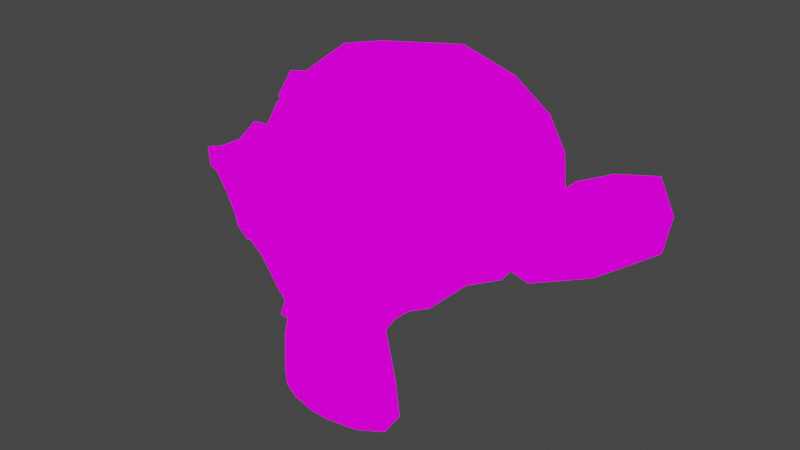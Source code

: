 # Source: missing.blend  (saved by Blender 2.81.16; exported with 4.5.12 LTS)
import bpy
from mathutils import Matrix  # noqa: F401  (used for matrix-valued properties, if any)

bpy.ops.wm.read_factory_settings(use_empty=True)
scene = bpy.context.scene
scene.name = 'Scene'

# ---- collections
col_collection = bpy.data.collections.new('Collection'); scene.collection.children.link(col_collection)

# ---- materials (node trees are filled in below, after node groups)
mat_material = bpy.data.materials.new('Material')
mat_material.alpha_threshold = 0.0
mat_material.use_transparent_shadow = False
mat_material.line_color = (0.0, 0.0, 0.0, 1.0)

# ---- material node trees
mat_material.use_nodes = True; mat_material.node_tree.nodes.clear()
_N = mat_material.node_tree.nodes; _L = mat_material.node_tree.links
n0 = _N.new('ShaderNodeOutputMaterial'); n0.name = 'Material Output'; n0.location = (300, 300)
n1 = _N.new('ShaderNodeEmission'); n1.name = 'Emission'; n1.location = (10, 300)
n1.inputs[0].default_value = (1.0, 0.0, 1.0, 1.0)
_L.new(n1.outputs[0], n0.inputs[0])
n0.is_active_output = True

# ---- world
world_world = bpy.data.worlds.new('World'); scene.world = world_world
world_world.use_nodes = True; world_world.node_tree.nodes.clear()
_N = world_world.node_tree.nodes; _L = world_world.node_tree.links
n0 = _N.new('ShaderNodeOutputWorld'); n0.name = 'World Output'; n0.location = (300, 300)
n1 = _N.new('ShaderNodeBackground'); n1.name = 'Background'; n1.location = (10, 300)
n1.inputs[0].default_value = (0.05088, 0.05088, 0.05088, 1.0)
_L.new(n1.outputs[0], n0.inputs[0])
n0.is_active_output = True
world_world.color = (0.05088, 0.05088, 0.05088)
world_world.use_sun_shadow = False
world_world.sun_shadow_jitter_overblur = 0.0

# ---- meshes
me_suzanne = bpy.data.meshes.new('Suzanne')
me_suzanne.from_pydata([(0.4375, -0.7656, 1.282), (-0.4375, -0.7656, 1.282), (0.5, -0.6875, 1.212), (-0.5, -0.6875, 1.212), (0.5469, -0.5781, 1.173), (-0.5469, -0.5781, 1.173), (0.3516, -0.6172, 1.095), (-0.3516, -0.6172, 1.095), (0.3516, -0.7188, 1.15), (-0.3516, -0.7188, 1.15), (0.3516, -0.7812, 1.251), (-0.3516, -0.7812, 1.251), (0.2734, -0.7969, 1.282), (-0.2734, -0.7969, 1.282), (0.2031, -0.7422, 1.212), (-0.2031, -0.7422, 1.212), (0.1562, -0.6484, 1.173), (-0.1562, -0.6484, 1.173), (0.07812, -0.6562, 1.361), (-0.07812, -0.6562, 1.361), (0.1406, -0.7422, 1.361), (-0.1406, -0.7422, 1.361), (0.2422, -0.7969, 1.361), (-0.2422, -0.7969, 1.361), (0.2734, -0.7969, 1.446), (-0.2734, -0.7969, 1.446), (0.2031, -0.7422, 1.509), (-0.2031, -0.7422, 1.509), (0.1562, -0.6484, 1.556), (-0.1562, -0.6484, 1.556), (0.3516, -0.6172, 1.634), (-0.3516, -0.6172, 1.634), (0.3516, -0.7188, 1.571), (-0.3516, -0.7188, 1.571), (0.3516, -0.7812, 1.478), (-0.3516, -0.7812, 1.478), (0.4375, -0.7656, 1.446), (-0.4375, -0.7656, 1.446), (0.5, -0.6875, 1.509), (-0.5, -0.6875, 1.509), (0.5469, -0.5781, 1.556), (-0.5469, -0.5781, 1.556), (0.625, -0.5625, 1.361), (-0.625, -0.5625, 1.361), (0.5625, -0.6719, 1.361), (-0.5625, -0.6719, 1.361), (0.4688, -0.7578, 1.361), (-0.4688, -0.7578, 1.361), (0.4766, -0.7734, 1.361), (-0.4766, -0.7734, 1.361), (0.4453, -0.7812, 1.454), (-0.4453, -0.7812, 1.454), (0.3516, -0.8047, 1.493), (-0.3516, -0.8047, 1.493), (0.2656, -0.8203, 1.454), (-0.2656, -0.8203, 1.454), (0.2266, -0.8203, 1.361), (-0.2266, -0.8203, 1.361), (0.2656, -0.8203, 1.275), (-0.2656, -0.8203, 1.275), (0.3516, -0.8281, 1.361), (-0.3516, -0.8281, 1.361), (0.3516, -0.8047, 1.236), (-0.3516, -0.8047, 1.236), (0.4453, -0.7812, 1.275), (-0.4453, -0.7812, 1.275), (0.0, -0.7422, 1.548), (0.0, -0.8203, 1.47), (0.0, -0.7344, 0.4386), (0.0, -0.7812, 0.798), (0.0, -0.7969, 0.9308), (0.0, -0.7188, 0.3449), (0.0, -0.6016, 1.525), (0.0, -0.5703, 1.689), (0.0, 0.5469, 2.017), (0.0, 0.8516, 1.681), (0.0, 0.8281, 1.189), (0.0, 0.3516, 0.7355), (0.2031, -0.5625, 0.9308), (-0.2031, -0.5625, 0.9308), (0.3125, -0.5703, 0.6808), (-0.3125, -0.5703, 0.6808), (0.3516, -0.5703, 0.423), (-0.3516, -0.5703, 0.423), (0.3672, -0.5312, 0.2277), (-0.3672, -0.5312, 0.2277), (0.3281, -0.5234, 0.173), (-0.3281, -0.5234, 0.173), (0.1797, -0.5547, 0.1496), (-0.1797, -0.5547, 0.1496), (0.0, -0.5781, 0.134), (0.4375, -0.5312, 0.9777), (-0.4375, -0.5312, 0.9777), (0.6328, -0.5391, 1.079), (-0.6328, -0.5391, 1.079), (0.8281, -0.4453, 1.267), (-0.8281, -0.4453, 1.267), (0.8594, -0.5938, 1.548), (-0.8594, -0.5938, 1.548), (0.7109, -0.625, 1.603), (-0.7109, -0.625, 1.603), (0.4922, -0.6875, 1.72), (-0.4922, -0.6875, 1.72), (0.3203, -0.7344, 1.876), (-0.3203, -0.7344, 1.876), (0.1562, -0.7578, 1.837), (-0.1562, -0.7578, 1.837), (0.0625, -0.75, 1.611), (-0.0625, -0.75, 1.611), (0.1641, -0.7734, 1.532), (-0.1641, -0.7734, 1.532), (0.125, -0.7656, 1.423), (-0.125, -0.7656, 1.423), (0.2031, -0.7422, 1.212), (-0.2031, -0.7422, 1.212), (0.375, -0.7031, 1.134), (-0.375, -0.7031, 1.134), (0.4922, -0.6719, 1.181), (-0.4922, -0.6719, 1.181), (0.625, -0.6484, 1.306), (-0.625, -0.6484, 1.306), (0.6406, -0.6484, 1.415), (-0.6406, -0.6484, 1.415), (0.6016, -0.6641, 1.493), (-0.6016, -0.6641, 1.493), (0.4297, -0.7188, 1.556), (-0.4297, -0.7188, 1.556), (0.25, -0.7578, 1.587), (-0.25, -0.7578, 1.587), (0.0, -0.7344, 0.3527), (0.1094, -0.7344, 0.3996), (-0.1094, -0.7344, 0.3996), (0.1172, -0.7109, 0.2824), (-0.1172, -0.7109, 0.2824), (0.0625, -0.6953, 0.2355), (-0.0625, -0.6953, 0.2355), (0.0, -0.6875, 0.2277), (0.0, -0.75, 0.923), (0.0, -0.7422, 0.9777), (0.1016, -0.7422, 0.9699), (-0.1016, -0.7422, 0.9699), (0.125, -0.75, 0.8918), (-0.125, -0.75, 0.8918), (0.08594, -0.7422, 0.8293), (-0.08594, -0.7422, 0.8293), (0.3984, -0.6719, 1.071), (-0.3984, -0.6719, 1.071), (0.6172, -0.625, 1.173), (-0.6172, -0.625, 1.173), (0.7266, -0.6016, 1.321), (-0.7266, -0.6016, 1.321), (0.7422, -0.6562, 1.493), (-0.7422, -0.6562, 1.493), (0.6875, -0.7266, 1.532), (-0.6875, -0.7266, 1.532), (0.4375, -0.7969, 1.665), (-0.4375, -0.7969, 1.665), (0.3125, -0.8359, 1.759), (-0.3125, -0.8359, 1.759), (0.2031, -0.8516, 1.736), (-0.2031, -0.8516, 1.736), (0.1016, -0.8438, 1.548), (-0.1016, -0.8438, 1.548), (0.125, -0.8125, 1.017), (-0.125, -0.8125, 1.017), (0.2109, -0.7109, 0.673), (-0.2109, -0.7109, 0.673), (0.25, -0.6875, 0.4152), (-0.25, -0.6875, 0.4152), (0.2656, -0.6641, 0.298), (-0.2656, -0.6641, 0.298), (0.2344, -0.6328, 0.2043), (-0.2344, -0.6328, 0.2043), (0.1641, -0.6328, 0.1886), (-0.1641, -0.6328, 0.1886), (0.0, -0.6406, 0.173), (0.0, -0.7266, 1.165), (0.0, -0.7656, 1.329), (0.3281, -0.7422, 1.595), (-0.3281, -0.7422, 1.595), (0.1641, -0.75, 1.259), (-0.1641, -0.75, 1.259), (0.1328, -0.7578, 1.329), (-0.1328, -0.7578, 1.329), (0.1172, -0.7344, 0.4308), (-0.1172, -0.7344, 0.4308), (0.07812, -0.75, 0.673), (-0.07812, -0.75, 0.673), (0.0, -0.75, 0.673), (0.0, -0.7422, 0.7902), (0.09375, -0.7812, 0.8449), (-0.09375, -0.7812, 0.8449), (0.1328, -0.7969, 0.8918), (-0.1328, -0.7969, 0.8918), (0.1094, -0.7812, 0.9855), (-0.1094, -0.7812, 0.9855), (0.03906, -0.7812, 0.9933), (-0.03906, -0.7812, 0.9933), (0.0, -0.8281, 0.9152), (0.04688, -0.8125, 0.9699), (-0.04688, -0.8125, 0.9699), (0.09375, -0.8125, 0.9621), (-0.09375, -0.8125, 0.9621), (0.1094, -0.8281, 0.8918), (-0.1094, -0.8281, 0.8918), (0.07812, -0.8047, 0.8683), (-0.07812, -0.8047, 0.8683), (0.0, -0.8047, 0.8293), (0.2578, -0.5547, 0.8058), (-0.2578, -0.5547, 0.8058), (0.1641, -0.7109, 0.8761), (-0.1641, -0.7109, 0.8761), (0.1797, -0.7109, 0.8058), (-0.1797, -0.7109, 0.8058), (0.2344, -0.5547, 0.8683), (-0.2344, -0.5547, 0.8683), (0.0, -0.6875, 0.2433), (0.04688, -0.6875, 0.2511), (-0.04688, -0.6875, 0.2511), (0.09375, -0.7109, 0.298), (-0.09375, -0.7109, 0.298), (0.09375, -0.7266, 0.3761), (-0.09375, -0.7266, 0.3761), (0.0, -0.6562, 0.3371), (0.09375, -0.6641, 0.3683), (-0.09375, -0.6641, 0.3683), (0.09375, -0.6406, 0.3058), (-0.09375, -0.6406, 0.3058), (0.04688, -0.6328, 0.2668), (-0.04688, -0.6328, 0.2668), (0.0, -0.6328, 0.259), (0.1719, -0.7812, 1.337), (-0.1719, -0.7812, 1.337), (0.1875, -0.7734, 1.275), (-0.1875, -0.7734, 1.275), (0.3359, -0.7578, 1.548), (-0.3359, -0.7578, 1.548), (0.2734, -0.7734, 1.54), (-0.2734, -0.7734, 1.54), (0.4219, -0.7734, 1.517), (-0.4219, -0.7734, 1.517), (0.5625, -0.6953, 1.47), (-0.5625, -0.6953, 1.47), (0.5859, -0.6875, 1.407), (-0.5859, -0.6875, 1.407), (0.5781, -0.6797, 1.314), (-0.5781, -0.6797, 1.314), (0.4766, -0.7188, 1.22), (-0.4766, -0.7188, 1.22), (0.375, -0.7422, 1.181), (-0.375, -0.7422, 1.181), (0.2266, -0.7812, 1.228), (-0.2266, -0.7812, 1.228), (0.1797, -0.7812, 1.415), (-0.1797, -0.7812, 1.415), (0.2109, -0.7812, 1.493), (-0.2109, -0.7812, 1.493), (0.2344, -0.7578, 1.478), (-0.2344, -0.7578, 1.478), (0.1953, -0.7578, 1.415), (-0.1953, -0.7578, 1.415), (0.2422, -0.7578, 1.243), (-0.2422, -0.7578, 1.243), (0.375, -0.7266, 1.204), (-0.375, -0.7266, 1.204), (0.4609, -0.7031, 1.236), (-0.4609, -0.7031, 1.236), (0.5469, -0.6719, 1.329), (-0.5469, -0.6719, 1.329), (0.5547, -0.6719, 1.4), (-0.5547, -0.6719, 1.4), (0.5312, -0.6797, 1.454), (-0.5312, -0.6797, 1.454), (0.4141, -0.75, 1.509), (-0.4141, -0.75, 1.509), (0.2812, -0.7656, 1.517), (-0.2812, -0.7656, 1.517), (0.3359, -0.75, 1.525), (-0.3359, -0.75, 1.525), (0.2031, -0.75, 1.29), (-0.2031, -0.75, 1.29), (0.1953, -0.75, 1.345), (-0.1953, -0.75, 1.345), (0.1094, -0.6094, 1.579), (-0.1094, -0.6094, 1.579), (0.1953, -0.6172, 1.782), (-0.1953, -0.6172, 1.782), (0.3359, -0.5938, 1.806), (-0.3359, -0.5938, 1.806), (0.4844, -0.5547, 1.673), (-0.4844, -0.5547, 1.673), (0.6797, -0.4922, 1.571), (-0.6797, -0.4922, 1.571), (0.7969, -0.4609, 1.525), (-0.7969, -0.4609, 1.525), (0.7734, -0.375, 1.282), (-0.7734, -0.375, 1.282), (0.6016, -0.4141, 1.118), (-0.6016, -0.4141, 1.118), (0.4375, -0.4688, 1.025), (-0.4375, -0.4688, 1.025), (0.0, -0.2891, 2.017), (0.0, 0.07812, 2.103), (0.0, 0.6719, 0.923), (0.0, -0.1875, 0.6574), (0.0, -0.4609, 0.1418), (0.0, -0.3438, 0.3136), (0.0, -0.3203, 0.548), (0.0, -0.2812, 0.634), (0.8516, -0.05469, 1.353), (-0.8516, -0.05469, 1.353), (0.8594, 0.04688, 1.439), (-0.8594, 0.04688, 1.439), (0.7734, 0.4375, 1.384), (-0.7734, 0.4375, 1.384), (0.4609, 0.7031, 1.556), (-0.4609, 0.7031, 1.556), (0.7344, -0.07031, 1.071), (-0.7344, -0.07031, 1.071), (0.5938, 0.1641, 0.9933), (-0.5938, 0.1641, 0.9933), (0.6406, 0.4297, 1.111), (-0.6406, 0.4297, 1.111), (0.3359, 0.6641, 1.173), (-0.3359, 0.6641, 1.173), (0.2344, -0.4062, 0.7668), (-0.2344, -0.4062, 0.7668), (0.1797, -0.2578, 0.7043), (-0.1797, -0.2578, 0.7043), (0.2891, -0.3828, 0.4074), (-0.2891, -0.3828, 0.4074), (0.25, -0.3906, 0.6183), (-0.25, -0.3906, 0.6183), (0.3281, -0.3984, 0.2043), (-0.3281, -0.3984, 0.2043), (0.1406, -0.3672, 0.3605), (-0.1406, -0.3672, 0.3605), (0.125, -0.3594, 0.5793), (-0.125, -0.3594, 0.5793), (0.1641, -0.4375, 0.173), (-0.1641, -0.4375, 0.173), (0.2188, -0.4297, 0.8371), (-0.2188, -0.4297, 0.8371), (0.2109, -0.4688, 0.8918), (-0.2109, -0.4688, 0.8918), (0.2031, -0.5, 0.9465), (-0.2031, -0.5, 0.9465), (0.2109, -0.1641, 0.7277), (-0.2109, -0.1641, 0.7277), (0.2969, 0.2656, 0.8058), (-0.2969, 0.2656, 0.8058), (0.3438, 0.5391, 0.9699), (-0.3438, 0.5391, 0.9699), (0.4531, 0.3828, 1.986), (-0.4531, 0.3828, 1.986), (0.4531, 0.07031, 2.048), (-0.4531, 0.07031, 2.048), (0.4531, -0.2344, 1.97), (-0.4531, -0.2344, 1.97), (0.4609, -0.4297, 1.642), (-0.4609, -0.4297, 1.642), (0.7266, -0.3359, 1.525), (-0.7266, -0.3359, 1.525), (0.6328, -0.2812, 1.571), (-0.6328, -0.2812, 1.571), (0.6406, -0.05469, 1.821), (-0.6406, -0.05469, 1.821), (0.7969, -0.125, 1.681), (-0.7969, -0.125, 1.681), (0.7969, 0.1172, 1.736), (-0.7969, 0.1172, 1.736), (0.6406, 0.1953, 1.868), (-0.6406, 0.1953, 1.868), (0.6406, 0.4453, 1.798), (-0.6406, 0.4453, 1.798), (0.7969, 0.3594, 1.657), (-0.7969, 0.3594, 1.657), (0.6172, 0.5859, 1.446), (-0.6172, 0.5859, 1.446), (0.4844, 0.5469, 1.142), (-0.4844, 0.5469, 1.142), (0.8203, 0.2031, 1.446), (-0.8203, 0.2031, 1.446), (0.4062, -0.1484, 0.9465), (-0.4062, -0.1484, 0.9465), (0.4297, 0.2109, 0.923), (-0.4297, 0.2109, 0.923), (0.8906, 0.2344, 1.525), (-0.8906, 0.2344, 1.525), (0.7734, 0.125, 0.9777), (-0.7734, 0.125, 0.9777), (1.039, 0.3281, 1.017), (-1.039, 0.3281, 1.017), (1.281, 0.4297, 1.173), (-1.281, 0.4297, 1.173), (1.352, 0.4219, 1.439), (-1.352, 0.4219, 1.439), (1.234, 0.4219, 1.626), (-1.234, 0.4219, 1.626), (1.023, 0.3125, 1.595), (-1.023, 0.3125, 1.595), (1.016, 0.2891, 1.532), (-1.016, 0.2891, 1.532), (1.188, 0.3906, 1.556), (-1.188, 0.3906, 1.556), (1.266, 0.4062, 1.407), (-1.266, 0.4062, 1.407), (1.211, 0.4062, 1.196), (-1.211, 0.4062, 1.196), (1.031, 0.3047, 1.079), (-1.031, 0.3047, 1.079), (0.8281, 0.1328, 1.048), (-0.8281, 0.1328, 1.048), (0.9219, 0.2188, 1.478), (-0.9219, 0.2188, 1.478), (0.9453, 0.2891, 1.423), (-0.9453, 0.2891, 1.423), (0.8828, 0.2109, 1.095), (-0.8828, 0.2109, 1.095), (1.039, 0.3672, 1.118), (-1.039, 0.3672, 1.118), (1.188, 0.4453, 1.212), (-1.188, 0.4453, 1.212), (1.234, 0.4453, 1.368), (-1.234, 0.4453, 1.368), (1.172, 0.4375, 1.478), (-1.172, 0.4375, 1.478), (1.023, 0.3594, 1.462), (-1.023, 0.3594, 1.462), (0.8438, 0.2109, 1.407), (-0.8438, 0.2109, 1.407), (0.8359, 0.2734, 1.29), (-0.8359, 0.2734, 1.29), (0.7578, 0.2734, 1.212), (-0.7578, 0.2734, 1.212), (0.8203, 0.2734, 1.204), (-0.8203, 0.2734, 1.204), (0.8438, 0.2734, 1.134), (-0.8438, 0.2734, 1.134), (0.8125, 0.2734, 1.103), (-0.8125, 0.2734, 1.103), (0.7266, 0.07031, 1.118), (-0.7266, 0.07031, 1.118), (0.7188, 0.1719, 1.095), (-0.7188, 0.1719, 1.095), (0.7188, 0.1875, 1.157), (-0.7188, 0.1875, 1.157), (0.7969, 0.2109, 1.321), (-0.7969, 0.2109, 1.321), (0.8906, 0.2656, 1.361), (-0.8906, 0.2656, 1.361), (0.8906, 0.3203, 1.353), (-0.8906, 0.3203, 1.353), (0.8125, 0.3203, 1.103), (-0.8125, 0.3203, 1.103), (0.8516, 0.3203, 1.134), (-0.8516, 0.3203, 1.134), (0.8281, 0.3203, 1.196), (-0.8281, 0.3203, 1.196), (0.7656, 0.3203, 1.212), (-0.7656, 0.3203, 1.212), (0.8438, 0.3203, 1.29), (-0.8438, 0.3203, 1.29), (1.039, 0.4141, 1.446), (-1.039, 0.4141, 1.446), (1.188, 0.4844, 1.462), (-1.188, 0.4844, 1.462), (1.258, 0.4922, 1.361), (-1.258, 0.4922, 1.361), (1.211, 0.4844, 1.204), (-1.211, 0.4844, 1.204), (1.047, 0.4219, 1.118), (-1.047, 0.4219, 1.118), (0.8828, 0.2656, 1.103), (-0.8828, 0.2656, 1.103), (0.9531, 0.3438, 1.407), (-0.9531, 0.3438, 1.407), (0.8906, 0.3281, 1.228), (-0.8906, 0.3281, 1.228), (0.9375, 0.3359, 1.181), (-0.9375, 0.3359, 1.181), (1.0, 0.3672, 1.243), (-1.0, 0.3672, 1.243), (0.9609, 0.3516, 1.29), (-0.9609, 0.3516, 1.29), (1.016, 0.375, 1.353), (-1.016, 0.375, 1.353), (1.055, 0.3828, 1.306), (-1.055, 0.3828, 1.306), (1.109, 0.3906, 1.329), (-1.109, 0.3906, 1.329), (1.086, 0.3906, 1.392), (-1.086, 0.3906, 1.392), (1.023, 0.4844, 1.556), (-1.023, 0.4844, 1.556), (1.25, 0.5469, 1.587), (-1.25, 0.5469, 1.587), (1.367, 0.5, 1.415), (-1.367, 0.5, 1.415), (1.312, 0.5312, 1.173), (-1.312, 0.5312, 1.173), (1.039, 0.4922, 1.032), (-1.039, 0.4922, 1.032), (0.7891, 0.3281, 0.9933), (-0.7891, 0.3281, 0.9933), (0.8594, 0.3828, 1.501), (-0.8594, 0.3828, 1.501)], [], [(46, 0, 2, 44), (3, 1, 47, 45), (44, 2, 4, 42), (5, 3, 45, 43), (2, 8, 6, 4), (7, 9, 3, 5), (0, 10, 8, 2), (9, 11, 1, 3), (10, 12, 14, 8), (15, 13, 11, 9), (8, 14, 16, 6), (17, 15, 9, 7), (14, 20, 18, 16), (19, 21, 15, 17), (12, 22, 20, 14), (21, 23, 13, 15), (22, 24, 26, 20), (27, 25, 23, 21), (20, 26, 28, 18), (29, 27, 21, 19), (26, 32, 30, 28), (31, 33, 27, 29), (24, 34, 32, 26), (33, 35, 25, 27), (34, 36, 38, 32), (39, 37, 35, 33), (32, 38, 40, 30), (41, 39, 33, 31), (38, 44, 42, 40), (43, 45, 39, 41), (36, 46, 44, 38), (45, 47, 37, 39), (46, 36, 50, 48), (51, 37, 47, 49), (36, 34, 52, 50), (53, 35, 37, 51), (34, 24, 54, 52), (55, 25, 35, 53), (24, 22, 56, 54), (57, 23, 25, 55), (22, 12, 58, 56), (59, 13, 23, 57), (12, 10, 62, 58), (63, 11, 13, 59), (10, 0, 64, 62), (65, 1, 11, 63), (0, 46, 48, 64), (49, 47, 1, 65), (60, 64, 48), (49, 65, 61), (62, 64, 60), (61, 65, 63), (60, 58, 62), (63, 59, 61), (60, 56, 58), (59, 57, 61), (60, 54, 56), (57, 55, 61), (60, 52, 54), (55, 53, 61), (60, 50, 52), (53, 51, 61), (60, 48, 50), (51, 49, 61), (88, 173, 175, 90), (175, 174, 89, 90), (86, 171, 173, 88), (174, 172, 87, 89), (84, 169, 171, 86), (172, 170, 85, 87), (82, 167, 169, 84), (170, 168, 83, 85), (80, 165, 167, 82), (168, 166, 81, 83), (78, 91, 145, 163), (146, 92, 79, 164), (91, 93, 147, 145), (148, 94, 92, 146), (93, 95, 149, 147), (150, 96, 94, 148), (95, 97, 151, 149), (152, 98, 96, 150), (97, 99, 153, 151), (154, 100, 98, 152), (99, 101, 155, 153), (156, 102, 100, 154), (101, 103, 157, 155), (158, 104, 102, 156), (103, 105, 159, 157), (160, 106, 104, 158), (105, 107, 161, 159), (162, 108, 106, 160), (107, 66, 67, 161), (67, 66, 108, 162), (109, 127, 159, 161), (160, 128, 110, 162), (127, 178, 157, 159), (158, 179, 128, 160), (125, 155, 157, 178), (158, 156, 126, 179), (123, 153, 155, 125), (156, 154, 124, 126), (121, 151, 153, 123), (154, 152, 122, 124), (119, 149, 151, 121), (152, 150, 120, 122), (117, 147, 149, 119), (150, 148, 118, 120), (115, 145, 147, 117), (148, 146, 116, 118), (113, 163, 145, 115), (146, 164, 114, 116), (113, 180, 176, 163), (176, 181, 114, 164), (109, 161, 67, 111), (67, 162, 110, 112), (111, 67, 177, 182), (177, 67, 112, 183), (176, 180, 182, 177), (183, 181, 176, 177), (134, 136, 175, 173), (175, 136, 135, 174), (132, 134, 173, 171), (174, 135, 133, 172), (130, 132, 171, 169), (172, 133, 131, 170), (165, 186, 184, 167), (185, 187, 166, 168), (130, 169, 167, 184), (168, 170, 131, 185), (143, 189, 188, 186), (188, 189, 144, 187), (184, 186, 188, 68), (188, 187, 185, 68), (129, 130, 184, 68), (185, 131, 129, 68), (141, 192, 190, 143), (191, 193, 142, 144), (139, 194, 192, 141), (193, 195, 140, 142), (138, 196, 194, 139), (195, 197, 138, 140), (137, 70, 196, 138), (197, 70, 137, 138), (189, 143, 190, 69), (191, 144, 189, 69), (69, 190, 205, 207), (206, 191, 69, 207), (70, 198, 199, 196), (200, 198, 70, 197), (196, 199, 201, 194), (202, 200, 197, 195), (194, 201, 203, 192), (204, 202, 195, 193), (192, 203, 205, 190), (206, 204, 193, 191), (198, 203, 201, 199), (202, 204, 198, 200), (198, 207, 205, 203), (206, 207, 198, 204), (138, 139, 163, 176), (164, 140, 138, 176), (139, 141, 210, 163), (211, 142, 140, 164), (141, 143, 212, 210), (213, 144, 142, 211), (143, 186, 165, 212), (166, 187, 144, 213), (80, 208, 212, 165), (213, 209, 81, 166), (208, 214, 210, 212), (211, 215, 209, 213), (78, 163, 210, 214), (211, 164, 79, 215), (130, 129, 71, 221), (71, 129, 131, 222), (132, 130, 221, 219), (222, 131, 133, 220), (134, 132, 219, 217), (220, 133, 135, 218), (136, 134, 217, 216), (218, 135, 136, 216), (216, 217, 228, 230), (229, 218, 216, 230), (217, 219, 226, 228), (227, 220, 218, 229), (219, 221, 224, 226), (225, 222, 220, 227), (221, 71, 223, 224), (223, 71, 222, 225), (223, 230, 228, 224), (229, 230, 223, 225), (224, 228, 226), (227, 229, 225), (182, 180, 233, 231), (234, 181, 183, 232), (111, 182, 231, 253), (232, 183, 112, 254), (109, 111, 253, 255), (254, 112, 110, 256), (180, 113, 251, 233), (252, 114, 181, 234), (113, 115, 249, 251), (250, 116, 114, 252), (115, 117, 247, 249), (248, 118, 116, 250), (117, 119, 245, 247), (246, 120, 118, 248), (119, 121, 243, 245), (244, 122, 120, 246), (121, 123, 241, 243), (242, 124, 122, 244), (123, 125, 239, 241), (240, 126, 124, 242), (125, 178, 235, 239), (236, 179, 126, 240), (178, 127, 237, 235), (238, 128, 179, 236), (127, 109, 255, 237), (256, 110, 128, 238), (237, 255, 257, 275), (258, 256, 238, 276), (235, 237, 275, 277), (276, 238, 236, 278), (239, 235, 277, 273), (278, 236, 240, 274), (241, 239, 273, 271), (274, 240, 242, 272), (243, 241, 271, 269), (272, 242, 244, 270), (245, 243, 269, 267), (270, 244, 246, 268), (247, 245, 267, 265), (268, 246, 248, 266), (249, 247, 265, 263), (266, 248, 250, 264), (251, 249, 263, 261), (264, 250, 252, 262), (233, 251, 261, 279), (262, 252, 234, 280), (255, 253, 259, 257), (260, 254, 256, 258), (253, 231, 281, 259), (282, 232, 254, 260), (231, 233, 279, 281), (280, 234, 232, 282), (66, 107, 283, 72), (284, 108, 66, 72), (107, 105, 285, 283), (286, 106, 108, 284), (105, 103, 287, 285), (288, 104, 106, 286), (103, 101, 289, 287), (290, 102, 104, 288), (101, 99, 291, 289), (292, 100, 102, 290), (99, 97, 293, 291), (294, 98, 100, 292), (97, 95, 295, 293), (296, 96, 98, 294), (95, 93, 297, 295), (298, 94, 96, 296), (93, 91, 299, 297), (300, 92, 94, 298), (307, 308, 327, 337), (328, 308, 307, 338), (306, 307, 337, 335), (338, 307, 306, 336), (305, 306, 335, 339), (336, 306, 305, 340), (88, 90, 305, 339), (305, 90, 89, 340), (86, 88, 339, 333), (340, 89, 87, 334), (84, 86, 333, 329), (334, 87, 85, 330), (82, 84, 329, 331), (330, 85, 83, 332), (329, 335, 337, 331), (338, 336, 330, 332), (329, 333, 339, 335), (340, 334, 330, 336), (325, 331, 337, 327), (338, 332, 326, 328), (80, 82, 331, 325), (332, 83, 81, 326), (208, 341, 343, 214), (344, 342, 209, 215), (80, 325, 341, 208), (342, 326, 81, 209), (78, 214, 343, 345), (344, 215, 79, 346), (78, 345, 299, 91), (300, 346, 79, 92), (76, 323, 351, 303), (352, 324, 76, 303), (303, 351, 349, 77), (350, 352, 303, 77), (77, 349, 347, 304), (348, 350, 77, 304), (304, 347, 327, 308), (328, 348, 304, 308), (325, 327, 347, 341), (348, 328, 326, 342), (295, 297, 317, 309), (318, 298, 296, 310), (75, 315, 323, 76), (324, 316, 75, 76), (301, 357, 355, 302), (356, 358, 301, 302), (302, 355, 353, 74), (354, 356, 302, 74), (74, 353, 315, 75), (316, 354, 74, 75), (291, 293, 361, 363), (362, 294, 292, 364), (363, 361, 367, 365), (368, 362, 364, 366), (365, 367, 369, 371), (370, 368, 366, 372), (371, 369, 375, 373), (376, 370, 372, 374), (313, 377, 373, 375), (374, 378, 314, 376), (315, 353, 373, 377), (374, 354, 316, 378), (353, 355, 371, 373), (372, 356, 354, 374), (355, 357, 365, 371), (366, 358, 356, 372), (357, 359, 363, 365), (364, 360, 358, 366), (289, 291, 363, 359), (364, 292, 290, 360), (73, 359, 357, 301), (358, 360, 73, 301), (283, 285, 287, 289), (288, 286, 284, 290), (283, 289, 359, 73), (360, 290, 284, 73), (72, 283, 73), (73, 284, 72), (293, 295, 309, 361), (310, 296, 294, 362), (309, 311, 367, 361), (368, 312, 310, 362), (311, 381, 369, 367), (370, 382, 312, 368), (313, 375, 369, 381), (370, 376, 314, 382), (347, 349, 385, 383), (386, 350, 348, 384), (317, 383, 385, 319), (386, 384, 318, 320), (297, 299, 383, 317), (384, 300, 298, 318), (299, 343, 341, 383), (342, 344, 300, 384), (341, 347, 383), (384, 348, 342), (299, 345, 343), (344, 346, 300), (313, 321, 379, 377), (380, 322, 314, 378), (315, 377, 379, 323), (380, 378, 316, 324), (319, 385, 379, 321), (380, 386, 320, 322), (349, 351, 379, 385), (380, 352, 350, 386), (323, 379, 351), (352, 380, 324), (399, 387, 413, 401), (414, 388, 400, 402), (399, 401, 403, 397), (404, 402, 400, 398), (397, 403, 405, 395), (406, 404, 398, 396), (395, 405, 407, 393), (408, 406, 396, 394), (393, 407, 409, 391), (410, 408, 394, 392), (391, 409, 411, 389), (412, 410, 392, 390), (409, 419, 417, 411), (418, 420, 410, 412), (407, 421, 419, 409), (420, 422, 408, 410), (405, 423, 421, 407), (422, 424, 406, 408), (403, 425, 423, 405), (424, 426, 404, 406), (401, 427, 425, 403), (426, 428, 402, 404), (401, 413, 415, 427), (416, 414, 402, 428), (317, 319, 443, 441), (444, 320, 318, 442), (319, 389, 411, 443), (412, 390, 320, 444), (309, 317, 441, 311), (442, 318, 310, 312), (381, 429, 413, 387), (414, 430, 382, 388), (411, 417, 439, 443), (440, 418, 412, 444), (437, 445, 443, 439), (444, 446, 438, 440), (433, 445, 437, 435), (438, 446, 434, 436), (431, 447, 445, 433), (446, 448, 432, 434), (429, 447, 431, 449), (432, 448, 430, 450), (413, 429, 449, 415), (450, 430, 414, 416), (311, 447, 429, 381), (430, 448, 312, 382), (311, 441, 445, 447), (446, 442, 312, 448), (441, 443, 445), (446, 444, 442), (415, 449, 451, 475), (452, 450, 416, 476), (449, 431, 461, 451), (462, 432, 450, 452), (431, 433, 459, 461), (460, 434, 432, 462), (433, 435, 457, 459), (458, 436, 434, 460), (435, 437, 455, 457), (456, 438, 436, 458), (437, 439, 453, 455), (454, 440, 438, 456), (439, 417, 473, 453), (474, 418, 440, 454), (427, 415, 475, 463), (476, 416, 428, 464), (425, 427, 463, 465), (464, 428, 426, 466), (423, 425, 465, 467), (466, 426, 424, 468), (421, 423, 467, 469), (468, 424, 422, 470), (419, 421, 469, 471), (470, 422, 420, 472), (417, 419, 471, 473), (472, 420, 418, 474), (457, 455, 479, 477), (480, 456, 458, 478), (477, 479, 481, 483), (482, 480, 478, 484), (483, 481, 487, 485), (488, 482, 484, 486), (485, 487, 489, 491), (490, 488, 486, 492), (463, 475, 485, 491), (486, 476, 464, 492), (451, 483, 485, 475), (486, 484, 452, 476), (451, 461, 477, 483), (478, 462, 452, 484), (457, 477, 461, 459), (462, 478, 458, 460), (453, 473, 479, 455), (480, 474, 454, 456), (471, 481, 479, 473), (480, 482, 472, 474), (469, 487, 481, 471), (482, 488, 470, 472), (467, 489, 487, 469), (488, 490, 468, 470), (465, 491, 489, 467), (490, 492, 466, 468), (463, 491, 465), (466, 492, 464), (391, 389, 503, 501), (504, 390, 392, 502), (393, 391, 501, 499), (502, 392, 394, 500), (395, 393, 499, 497), (500, 394, 396, 498), (397, 395, 497, 495), (498, 396, 398, 496), (399, 397, 495, 493), (496, 398, 400, 494), (387, 399, 493, 505), (494, 400, 388, 506), (493, 501, 503, 505), (504, 502, 494, 506), (493, 495, 499, 501), (500, 496, 494, 502), (495, 497, 499), (500, 498, 496), (313, 381, 387, 505), (388, 382, 314, 506), (313, 505, 503, 321), (504, 506, 314, 322), (319, 321, 503, 389), (504, 322, 320, 390)])
_uv = me_suzanne.uv_layers.new(name='UVMap')
_uv.uv.foreach_set('vector', [0.891, 0.5901, 0.8706, 0.5896, 0.8601, 0.5601, 0.9046, 0.5594, 0.8562, 0.8505, 0.8681, 0.8215, 0.8884, 0.822, 0.9006, 0.8532, 0.9046, 0.5594, 0.8601, 0.5601, 0.853, 0.5216, 0.9202, 0.5245, 0.8475, 0.8887, 0.8562, 0.8505, 0.9006, 0.8532, 0.9147, 0.8887, 0.8601, 0.5601, 0.8289, 0.5908, 0.7985, 0.5695, 0.853, 0.5216, 0.7951, 0.8384, 0.8264, 0.8185, 0.8562, 0.8505, 0.8475, 0.8887, 0.8706, 0.5896, 0.8544, 0.6048, 0.8289, 0.5908, 0.8601, 0.5601, 0.8264, 0.8185, 0.8525, 0.8057, 0.8681, 0.8215, 0.8562, 0.8505, 0.8544, 0.6048, 0.8541, 0.6255, 0.8282, 0.6334, 0.8289, 0.5908, 0.8276, 0.776, 0.8532, 0.785, 0.8525, 0.8057, 0.8264, 0.8185, 0.8289, 0.5908, 0.8282, 0.6334, 0.791, 0.6454, 0.7985, 0.5695, 0.791, 0.7622, 0.8276, 0.776, 0.8264, 0.8185, 0.7951, 0.8384, 0.8282, 0.6334, 0.8552, 0.6685, 0.8424, 0.7025, 0.791, 0.6454, 0.8448, 0.7075, 0.8561, 0.742, 0.8276, 0.776, 0.791, 0.7622, 0.8541, 0.6255, 0.8675, 0.6423, 0.8552, 0.6685, 0.8282, 0.6334, 0.8561, 0.742, 0.8673, 0.7688, 0.8532, 0.785, 0.8276, 0.776, 0.8675, 0.6423, 0.8905, 0.6419, 0.9004, 0.667, 0.8552, 0.6685, 0.9012, 0.7456, 0.8902, 0.7702, 0.8673, 0.7688, 0.8561, 0.742, 0.8552, 0.6685, 0.9004, 0.667, 0.9189, 0.6997, 0.8424, 0.7025, 0.9212, 0.7137, 0.9012, 0.7456, 0.8561, 0.742, 0.8448, 0.7075, 0.9004, 0.667, 0.9319, 0.6368, 0.9684, 0.6453, 0.9189, 0.6997, 0.9682, 0.7702, 0.9314, 0.7771, 0.9012, 0.7456, 0.9212, 0.7137, 0.8905, 0.6419, 0.9059, 0.6279, 0.9319, 0.6368, 0.9004, 0.667, 0.9314, 0.7771, 0.905, 0.7849, 0.8902, 0.7702, 0.9012, 0.7456, 0.9059, 0.6279, 0.9062, 0.6057, 0.9337, 0.593, 0.9319, 0.6368, 0.9312, 0.8209, 0.9044, 0.807, 0.905, 0.7849, 0.9314, 0.7771, 0.9319, 0.6368, 0.9337, 0.593, 0.9684, 0.5738, 0.9684, 0.6453, 0.965, 0.8417, 0.9312, 0.8209, 0.9314, 0.7771, 0.9682, 0.7702, 0.9337, 0.593, 0.9046, 0.5594, 0.9202, 0.5245, 0.9684, 0.5738, 0.9147, 0.8887, 0.9006, 0.8532, 0.9312, 0.8209, 0.965, 0.8417, 0.9062, 0.6057, 0.891, 0.5901, 0.9046, 0.5594, 0.9337, 0.593, 0.9006, 0.8532, 0.8884, 0.822, 0.9044, 0.807, 0.9312, 0.8209, 0.891, 0.5901, 0.9062, 0.6057, 0.9024, 0.6079, 0.8896, 0.5933, 0.9006, 0.8047, 0.9044, 0.807, 0.8884, 0.822, 0.8872, 0.8187, 0.9062, 0.6057, 0.9059, 0.6279, 0.8998, 0.6263, 0.9024, 0.6079, 0.8988, 0.7862, 0.905, 0.7849, 0.9044, 0.807, 0.9006, 0.8047, 0.9059, 0.6279, 0.8905, 0.6419, 0.8878, 0.6365, 0.8998, 0.6263, 0.8874, 0.7754, 0.8902, 0.7702, 0.905, 0.7849, 0.8988, 0.7862, 0.8905, 0.6419, 0.8675, 0.6423, 0.8709, 0.6352, 0.8878, 0.6365, 0.8704, 0.776, 0.8673, 0.7688, 0.8902, 0.7702, 0.8874, 0.7754, 0.8675, 0.6423, 0.8541, 0.6255, 0.8599, 0.6239, 0.8709, 0.6352, 0.8589, 0.7868, 0.8532, 0.785, 0.8673, 0.7688, 0.8704, 0.776, 0.8541, 0.6255, 0.8544, 0.6048, 0.8597, 0.6082, 0.8599, 0.6239, 0.8579, 0.8025, 0.8525, 0.8057, 0.8532, 0.785, 0.8589, 0.7868, 0.8544, 0.6048, 0.8706, 0.5896, 0.8717, 0.594, 0.8597, 0.6082, 0.8693, 0.8172, 0.8681, 0.8215, 0.8525, 0.8057, 0.8579, 0.8025, 0.8706, 0.5896, 0.891, 0.5901, 0.8896, 0.5933, 0.8717, 0.594, 0.8872, 0.8187, 0.8884, 0.822, 0.8681, 0.8215, 0.8693, 0.8172, 0.8794, 0.6165, 0.8717, 0.594, 0.8896, 0.5933, 0.8872, 0.8187, 0.8693, 0.8172, 0.878, 0.7951, 0.8597, 0.6082, 0.8717, 0.594, 0.8794, 0.6165, 0.878, 0.7951, 0.8693, 0.8172, 0.8579, 0.8025, 0.8794, 0.6165, 0.8599, 0.6239, 0.8597, 0.6082, 0.8579, 0.8025, 0.8589, 0.7868, 0.878, 0.7951, 0.8794, 0.6165, 0.8709, 0.6352, 0.8599, 0.6239, 0.8589, 0.7868, 0.8704, 0.776, 0.878, 0.7951, 0.8794, 0.6165, 0.8878, 0.6365, 0.8709, 0.6352, 0.8704, 0.776, 0.8874, 0.7754, 0.878, 0.7951, 0.8794, 0.6165, 0.8998, 0.6263, 0.8878, 0.6365, 0.8874, 0.7754, 0.8988, 0.7862, 0.878, 0.7951, 0.8794, 0.6165, 0.9024, 0.6079, 0.8998, 0.6263, 0.8988, 0.7862, 0.9006, 0.8047, 0.878, 0.7951, 0.8794, 0.6165, 0.8896, 0.5933, 0.9024, 0.6079, 0.9006, 0.8047, 0.8872, 0.8187, 0.878, 0.7951, 0.5403, 0.05381, 0.5364, 0.06207, 0.5189, 0.05968, 0.5189, 0.05029, 0.5189, 0.05968, 0.5015, 0.06204, 0.4976, 0.05377, 0.5189, 0.05029, 0.5519, 0.05834, 0.5428, 0.06409, 0.5364, 0.06207, 0.5403, 0.05381, 0.5015, 0.06204, 0.4951, 0.06405, 0.486, 0.05827, 0.4976, 0.05377, 0.5551, 0.0619, 0.5463, 0.07267, 0.5428, 0.06409, 0.5519, 0.05834, 0.4951, 0.06405, 0.4916, 0.07262, 0.4828, 0.06183, 0.486, 0.05827, 0.5638, 0.07659, 0.5483, 0.08489, 0.5463, 0.07267, 0.5551, 0.0619, 0.4916, 0.07262, 0.4895, 0.08486, 0.474, 0.07651, 0.4828, 0.06183, 0.5831, 0.1085, 0.5556, 0.1217, 0.5483, 0.08489, 0.5638, 0.07659, 0.4895, 0.08486, 0.4822, 0.1218, 0.4545, 0.1085, 0.474, 0.07651, 0.6055, 0.1651, 0.6474, 0.2005, 0.6215, 0.2278, 0.5531, 0.2096, 0.4165, 0.2295, 0.3897, 0.2019, 0.432, 0.1656, 0.4853, 0.2101, 0.6474, 0.2005, 0.6764, 0.2332, 0.6648, 0.2532, 0.6215, 0.2278, 0.3727, 0.2564, 0.3603, 0.2359, 0.3897, 0.2019, 0.4165, 0.2295, 0.6764, 0.2332, 0.7153, 0.2654, 0.6839, 0.28, 0.6648, 0.2532, 0.3537, 0.2846, 0.3205, 0.2703, 0.3603, 0.2359, 0.3727, 0.2564, 0.7153, 0.2654, 0.7073, 0.3101, 0.6875, 0.3115, 0.6839, 0.28, 0.3512, 0.3174, 0.3307, 0.3169, 0.3205, 0.2703, 0.3537, 0.2846, 0.7073, 0.3101, 0.6974, 0.3327, 0.6768, 0.3239, 0.6875, 0.3115, 0.3627, 0.3297, 0.342, 0.3397, 0.3307, 0.3169, 0.3512, 0.3174, 0.6974, 0.3327, 0.6628, 0.3725, 0.6391, 0.3573, 0.6768, 0.3239, 0.4028, 0.3621, 0.3793, 0.3787, 0.342, 0.3397, 0.3627, 0.3297, 0.6628, 0.3725, 0.6268, 0.3958, 0.6183, 0.3752, 0.6391, 0.3573, 0.4246, 0.3793, 0.4169, 0.4006, 0.3793, 0.3787, 0.4028, 0.3621, 0.6268, 0.3958, 0.6048, 0.3978, 0.6008, 0.3779, 0.6183, 0.3752, 0.4424, 0.3812, 0.4393, 0.4015, 0.4169, 0.4006, 0.4246, 0.3793, 0.6048, 0.3978, 0.5531, 0.3905, 0.5597, 0.357, 0.6008, 0.3779, 0.4829, 0.3585, 0.4909, 0.3919, 0.4393, 0.4015, 0.4424, 0.3812, 0.5531, 0.3905, 0.5219, 0.386, 0.5211, 0.3439, 0.5597, 0.357, 0.5211, 0.3439, 0.5219, 0.386, 0.4909, 0.3919, 0.4829, 0.3585, 0.5773, 0.3402, 0.5998, 0.3448, 0.6008, 0.3779, 0.5597, 0.357, 0.4424, 0.3812, 0.442, 0.3478, 0.4646, 0.3422, 0.4829, 0.3585, 0.5998, 0.3448, 0.6155, 0.342, 0.6183, 0.3752, 0.6008, 0.3779, 0.4246, 0.3793, 0.426, 0.3456, 0.442, 0.3478, 0.4424, 0.3812, 0.6345, 0.3323, 0.6391, 0.3573, 0.6183, 0.3752, 0.6155, 0.342, 0.4246, 0.3793, 0.4028, 0.3621, 0.4064, 0.3365, 0.426, 0.3456, 0.6624, 0.3128, 0.6768, 0.3239, 0.6391, 0.3573, 0.6345, 0.3323, 0.4028, 0.3621, 0.3627, 0.3297, 0.3771, 0.3177, 0.4064, 0.3365, 0.6684, 0.298, 0.6875, 0.3115, 0.6768, 0.3239, 0.6624, 0.3128, 0.3627, 0.3297, 0.3512, 0.3174, 0.3703, 0.3026, 0.3771, 0.3177, 0.6641, 0.2779, 0.6839, 0.28, 0.6875, 0.3115, 0.6684, 0.298, 0.3512, 0.3174, 0.3537, 0.2846, 0.3741, 0.2818, 0.3703, 0.3026, 0.6392, 0.253, 0.6648, 0.2532, 0.6839, 0.28, 0.6641, 0.2779, 0.3537, 0.2846, 0.3727, 0.2564, 0.3989, 0.2556, 0.3741, 0.2818, 0.614, 0.2427, 0.6215, 0.2278, 0.6648, 0.2532, 0.6392, 0.253, 0.3727, 0.2564, 0.4165, 0.2295, 0.4245, 0.2445, 0.3989, 0.2556, 0.5729, 0.2586, 0.5531, 0.2096, 0.6215, 0.2278, 0.614, 0.2427, 0.4165, 0.2295, 0.4853, 0.2101, 0.4664, 0.2597, 0.4245, 0.2445, 0.5729, 0.2586, 0.5639, 0.272, 0.5198, 0.2489, 0.5531, 0.2096, 0.5198, 0.2489, 0.4759, 0.2731, 0.4664, 0.2597, 0.4853, 0.2101, 0.5773, 0.3402, 0.5597, 0.357, 0.5211, 0.3439, 0.5585, 0.3166, 0.5211, 0.3439, 0.4829, 0.3585, 0.4646, 0.3422, 0.4826, 0.3178, 0.5585, 0.3166, 0.5211, 0.3439, 0.5203, 0.2948, 0.5569, 0.2912, 0.5203, 0.2948, 0.5211, 0.3439, 0.4826, 0.3178, 0.4834, 0.2922, 0.5198, 0.2489, 0.5639, 0.272, 0.5569, 0.2912, 0.5203, 0.2948, 0.4834, 0.2922, 0.4759, 0.2731, 0.5198, 0.2489, 0.5203, 0.2948, 0.5255, 0.06897, 0.5189, 0.0679, 0.5189, 0.05968, 0.5364, 0.06207, 0.5189, 0.05968, 0.5189, 0.0679, 0.5124, 0.06896, 0.5015, 0.06204, 0.5312, 0.07383, 0.5255, 0.06897, 0.5364, 0.06207, 0.5428, 0.06409, 0.5015, 0.06204, 0.5124, 0.06896, 0.5066, 0.07381, 0.4951, 0.06405, 0.531, 0.08743, 0.5312, 0.07383, 0.5428, 0.06409, 0.5463, 0.07267, 0.4951, 0.06405, 0.5066, 0.07381, 0.5068, 0.08742, 0.4916, 0.07262, 0.5556, 0.1217, 0.532, 0.1277, 0.5327, 0.09092, 0.5483, 0.08489, 0.5052, 0.09091, 0.5058, 0.1277, 0.4822, 0.1218, 0.4895, 0.08486, 0.531, 0.08743, 0.5463, 0.07267, 0.5483, 0.08489, 0.5327, 0.09092, 0.4895, 0.08486, 0.4916, 0.07262, 0.5068, 0.08742, 0.5052, 0.09091, 0.5381, 0.1584, 0.519, 0.1517, 0.5189, 0.1284, 0.532, 0.1277, 0.5189, 0.1284, 0.519, 0.1517, 0.4999, 0.1584, 0.5058, 0.1277, 0.5327, 0.09092, 0.532, 0.1277, 0.5189, 0.1284, 0.5189, 0.09395, 0.5189, 0.1284, 0.5058, 0.1277, 0.5052, 0.09091, 0.5189, 0.09395, 0.5189, 0.08518, 0.531, 0.08743, 0.5327, 0.09092, 0.5189, 0.09395, 0.5052, 0.09091, 0.5068, 0.08742, 0.5189, 0.08518, 0.5189, 0.09395, 0.5484, 0.1736, 0.538, 0.176, 0.5352, 0.1668, 0.5381, 0.1584, 0.5028, 0.1669, 0.5001, 0.176, 0.4897, 0.1737, 0.4999, 0.1584, 0.5443, 0.1934, 0.5372, 0.1876, 0.538, 0.176, 0.5484, 0.1736, 0.5001, 0.176, 0.5009, 0.1876, 0.494, 0.1934, 0.4897, 0.1737, 0.5198, 0.2008, 0.5288, 0.1918, 0.5372, 0.1876, 0.5443, 0.1934, 0.5009, 0.1876, 0.5092, 0.1916, 0.5198, 0.2008, 0.494, 0.1934, 0.5176, 0.1906, 0.5191, 0.1854, 0.5288, 0.1918, 0.5198, 0.2008, 0.5092, 0.1916, 0.5191, 0.1854, 0.5176, 0.1906, 0.5198, 0.2008, 0.519, 0.1517, 0.5381, 0.1584, 0.5352, 0.1668, 0.519, 0.159, 0.5028, 0.1669, 0.4999, 0.1584, 0.519, 0.1517, 0.519, 0.159, 0.519, 0.159, 0.5352, 0.1668, 0.5311, 0.1716, 0.519, 0.1656, 0.5069, 0.1717, 0.5028, 0.1669, 0.519, 0.159, 0.519, 0.1656, 0.5191, 0.1854, 0.5191, 0.1795, 0.5282, 0.1863, 0.5288, 0.1918, 0.5098, 0.1863, 0.5191, 0.1795, 0.5191, 0.1854, 0.5092, 0.1916, 0.5288, 0.1918, 0.5282, 0.1863, 0.5335, 0.1842, 0.5372, 0.1876, 0.5045, 0.1842, 0.5098, 0.1863, 0.5092, 0.1916, 0.5009, 0.1876, 0.5372, 0.1876, 0.5335, 0.1842, 0.5334, 0.1767, 0.538, 0.176, 0.5046, 0.1768, 0.5045, 0.1842, 0.5009, 0.1876, 0.5001, 0.176, 0.538, 0.176, 0.5334, 0.1767, 0.5311, 0.1716, 0.5352, 0.1668, 0.5069, 0.1717, 0.5046, 0.1768, 0.5001, 0.176, 0.5028, 0.1669, 0.5191, 0.1795, 0.5334, 0.1767, 0.5335, 0.1842, 0.5282, 0.1863, 0.5045, 0.1842, 0.5046, 0.1768, 0.5191, 0.1795, 0.5098, 0.1863, 0.5191, 0.1795, 0.519, 0.1656, 0.5311, 0.1716, 0.5334, 0.1767, 0.5069, 0.1717, 0.519, 0.1656, 0.5191, 0.1795, 0.5046, 0.1768, 0.5198, 0.2008, 0.5443, 0.1934, 0.5531, 0.2096, 0.5198, 0.2489, 0.4853, 0.2101, 0.494, 0.1934, 0.5198, 0.2008, 0.5198, 0.2489, 0.5443, 0.1934, 0.5484, 0.1736, 0.5616, 0.1678, 0.5531, 0.2096, 0.4764, 0.168, 0.4897, 0.1737, 0.494, 0.1934, 0.4853, 0.2101, 0.5484, 0.1736, 0.5381, 0.1584, 0.5595, 0.1493, 0.5616, 0.1678, 0.4784, 0.1494, 0.4999, 0.1584, 0.4897, 0.1737, 0.4764, 0.168, 0.5381, 0.1584, 0.532, 0.1277, 0.5556, 0.1217, 0.5595, 0.1493, 0.4822, 0.1218, 0.5058, 0.1277, 0.4999, 0.1584, 0.4784, 0.1494, 0.5831, 0.1085, 0.5961, 0.1334, 0.5595, 0.1493, 0.5556, 0.1217, 0.4784, 0.1494, 0.4414, 0.1336, 0.4545, 0.1085, 0.4822, 0.1218, 0.5961, 0.1334, 0.6012, 0.1479, 0.5616, 0.1678, 0.5595, 0.1493, 0.4764, 0.168, 0.4363, 0.1482, 0.4414, 0.1336, 0.4784, 0.1494, 0.6055, 0.1651, 0.5531, 0.2096, 0.5616, 0.1678, 0.6012, 0.1479, 0.4764, 0.168, 0.4853, 0.2101, 0.432, 0.1656, 0.4363, 0.1482, 0.531, 0.08743, 0.5189, 0.08518, 0.5189, 0.08387, 0.5289, 0.08496, 0.5189, 0.08387, 0.5189, 0.08518, 0.5068, 0.08742, 0.5089, 0.08495, 0.5312, 0.07383, 0.531, 0.08743, 0.5289, 0.08496, 0.529, 0.07543, 0.5089, 0.08495, 0.5068, 0.08742, 0.5066, 0.07381, 0.5088, 0.07542, 0.5255, 0.06897, 0.5312, 0.07383, 0.529, 0.07543, 0.5238, 0.07051, 0.5088, 0.07542, 0.5066, 0.07381, 0.5124, 0.06896, 0.5141, 0.0705, 0.5189, 0.0679, 0.5255, 0.06897, 0.5238, 0.07051, 0.5189, 0.06947, 0.5141, 0.0705, 0.5124, 0.06896, 0.5189, 0.0679, 0.5189, 0.06947, 0.5189, 0.06947, 0.5238, 0.07051, 0.5216, 0.07497, 0.5189, 0.07426, 0.5163, 0.07497, 0.5141, 0.0705, 0.5189, 0.06947, 0.5189, 0.07426, 0.5238, 0.07051, 0.529, 0.07543, 0.5242, 0.07669, 0.5216, 0.07497, 0.5136, 0.07668, 0.5088, 0.07542, 0.5141, 0.0705, 0.5163, 0.07497, 0.529, 0.07543, 0.5289, 0.08496, 0.5246, 0.07989, 0.5242, 0.07669, 0.5133, 0.07988, 0.5089, 0.08495, 0.5088, 0.07542, 0.5136, 0.07668, 0.5289, 0.08496, 0.5189, 0.08387, 0.5189, 0.07933, 0.5246, 0.07989, 0.5189, 0.07933, 0.5189, 0.08387, 0.5089, 0.08495, 0.5133, 0.07988, 0.5189, 0.07933, 0.5189, 0.07426, 0.5216, 0.07497, 0.5246, 0.07989, 0.5163, 0.07497, 0.5189, 0.07426, 0.5189, 0.07933, 0.5133, 0.07988, 0.5246, 0.07989, 0.5216, 0.07497, 0.5242, 0.07669, 0.5136, 0.07668, 0.5163, 0.07497, 0.5133, 0.07988, 0.5569, 0.2912, 0.5639, 0.272, 0.5718, 0.2773, 0.5684, 0.2929, 0.4681, 0.2786, 0.4759, 0.2731, 0.4834, 0.2922, 0.472, 0.2943, 0.5585, 0.3166, 0.5569, 0.2912, 0.5684, 0.2929, 0.5731, 0.3114, 0.472, 0.2943, 0.4834, 0.2922, 0.4826, 0.3178, 0.4678, 0.3131, 0.5773, 0.3402, 0.5585, 0.3166, 0.5731, 0.3114, 0.5849, 0.3277, 0.4678, 0.3131, 0.4826, 0.3178, 0.4646, 0.3422, 0.4565, 0.33, 0.5639, 0.272, 0.5729, 0.2586, 0.5807, 0.2666, 0.5718, 0.2773, 0.4587, 0.268, 0.4664, 0.2597, 0.4759, 0.2731, 0.4681, 0.2786, 0.5729, 0.2586, 0.614, 0.2427, 0.6117, 0.2557, 0.5807, 0.2666, 0.4271, 0.2577, 0.4245, 0.2445, 0.4664, 0.2597, 0.4587, 0.268, 0.614, 0.2427, 0.6392, 0.253, 0.6325, 0.2629, 0.6117, 0.2557, 0.4061, 0.2655, 0.3989, 0.2556, 0.4245, 0.2445, 0.4271, 0.2577, 0.6392, 0.253, 0.6641, 0.2779, 0.6537, 0.28, 0.6325, 0.2629, 0.3849, 0.2836, 0.3741, 0.2818, 0.3989, 0.2556, 0.4061, 0.2655, 0.6641, 0.2779, 0.6684, 0.298, 0.6561, 0.2976, 0.6537, 0.28, 0.383, 0.3019, 0.3703, 0.3026, 0.3741, 0.2818, 0.3849, 0.2836, 0.6684, 0.298, 0.6624, 0.3128, 0.6528, 0.3102, 0.6561, 0.2976, 0.3869, 0.3146, 0.3771, 0.3177, 0.3703, 0.3026, 0.383, 0.3019, 0.6624, 0.3128, 0.6345, 0.3323, 0.629, 0.3239, 0.6528, 0.3102, 0.4116, 0.3277, 0.4064, 0.3365, 0.3771, 0.3177, 0.3869, 0.3146, 0.6345, 0.3323, 0.6155, 0.342, 0.6144, 0.332, 0.629, 0.3239, 0.4267, 0.3354, 0.426, 0.3456, 0.4064, 0.3365, 0.4116, 0.3277, 0.6155, 0.342, 0.5998, 0.3448, 0.601, 0.3336, 0.6144, 0.332, 0.4403, 0.3365, 0.442, 0.3478, 0.426, 0.3456, 0.4267, 0.3354, 0.5998, 0.3448, 0.5773, 0.3402, 0.5849, 0.3277, 0.601, 0.3336, 0.4565, 0.33, 0.4646, 0.3422, 0.442, 0.3478, 0.4403, 0.3365, 0.601, 0.3336, 0.5849, 0.3277, 0.5906, 0.3215, 0.6018, 0.3285, 0.4504, 0.3239, 0.4565, 0.33, 0.4403, 0.3365, 0.4394, 0.3313, 0.6144, 0.332, 0.601, 0.3336, 0.6018, 0.3285, 0.6133, 0.3271, 0.4394, 0.3313, 0.4403, 0.3365, 0.4267, 0.3354, 0.4276, 0.3304, 0.629, 0.3239, 0.6144, 0.332, 0.6133, 0.3271, 0.6269, 0.3205, 0.4276, 0.3304, 0.4267, 0.3354, 0.4116, 0.3277, 0.4136, 0.3242, 0.6528, 0.3102, 0.629, 0.3239, 0.6269, 0.3205, 0.6462, 0.3064, 0.4136, 0.3242, 0.4116, 0.3277, 0.3869, 0.3146, 0.3934, 0.3105, 0.6561, 0.2976, 0.6528, 0.3102, 0.6462, 0.3064, 0.6495, 0.2962, 0.3934, 0.3105, 0.3869, 0.3146, 0.383, 0.3019, 0.3897, 0.3002, 0.6537, 0.28, 0.6561, 0.2976, 0.6495, 0.2962, 0.6478, 0.2835, 0.3897, 0.3002, 0.383, 0.3019, 0.3849, 0.2836, 0.391, 0.2871, 0.6325, 0.2629, 0.6537, 0.28, 0.6478, 0.2835, 0.6298, 0.2673, 0.391, 0.2871, 0.3849, 0.2836, 0.4061, 0.2655, 0.4089, 0.27, 0.6117, 0.2557, 0.6325, 0.2629, 0.6298, 0.2673, 0.6126, 0.2616, 0.4089, 0.27, 0.4061, 0.2655, 0.4271, 0.2577, 0.4263, 0.2637, 0.5807, 0.2666, 0.6117, 0.2557, 0.6126, 0.2616, 0.5852, 0.271, 0.4263, 0.2637, 0.4271, 0.2577, 0.4587, 0.268, 0.4544, 0.2726, 0.5718, 0.2773, 0.5807, 0.2666, 0.5852, 0.271, 0.5781, 0.2819, 0.4544, 0.2726, 0.4587, 0.268, 0.4681, 0.2786, 0.4618, 0.2834, 0.5849, 0.3277, 0.5731, 0.3114, 0.5795, 0.3093, 0.5906, 0.3215, 0.4612, 0.3112, 0.4678, 0.3131, 0.4565, 0.33, 0.4504, 0.3239, 0.5731, 0.3114, 0.5684, 0.2929, 0.5775, 0.2938, 0.5795, 0.3093, 0.4628, 0.2954, 0.472, 0.2943, 0.4678, 0.3131, 0.4612, 0.3112, 0.5684, 0.2929, 0.5718, 0.2773, 0.5781, 0.2819, 0.5775, 0.2938, 0.4618, 0.2834, 0.4681, 0.2786, 0.472, 0.2943, 0.4628, 0.2954, 0.5219, 0.386, 0.5531, 0.3905, 0.5532, 0.4331, 0.523, 0.4336, 0.4928, 0.4345, 0.4909, 0.3919, 0.5219, 0.386, 0.523, 0.4336, 0.5531, 0.3905, 0.6048, 0.3978, 0.6098, 0.4315, 0.5532, 0.4331, 0.4359, 0.4357, 0.4393, 0.4015, 0.4909, 0.3919, 0.4928, 0.4345, 0.6048, 0.3978, 0.6268, 0.3958, 0.6482, 0.4193, 0.6098, 0.4315, 0.3965, 0.4254, 0.4169, 0.4006, 0.4393, 0.4015, 0.4359, 0.4357, 0.6268, 0.3958, 0.6628, 0.3725, 0.6921, 0.3883, 0.6482, 0.4193, 0.3503, 0.3962, 0.3793, 0.3787, 0.4169, 0.4006, 0.3965, 0.4254, 0.6628, 0.3725, 0.6974, 0.3327, 0.7263, 0.3418, 0.6921, 0.3883, 0.3128, 0.3506, 0.342, 0.3397, 0.3793, 0.3787, 0.3503, 0.3962, 0.6974, 0.3327, 0.7073, 0.3101, 0.7359, 0.3121, 0.7263, 0.3418, 0.3011, 0.3206, 0.3307, 0.3169, 0.342, 0.3397, 0.3128, 0.3506, 0.7073, 0.3101, 0.7153, 0.2654, 0.7299, 0.2564, 0.7359, 0.3121, 0.3049, 0.2611, 0.3205, 0.2703, 0.3307, 0.3169, 0.3011, 0.3206, 0.7153, 0.2654, 0.6764, 0.2332, 0.6982, 0.2169, 0.7299, 0.2564, 0.3374, 0.2192, 0.3603, 0.2359, 0.3205, 0.2703, 0.3049, 0.2611, 0.6764, 0.2332, 0.6474, 0.2005, 0.6631, 0.1907, 0.6982, 0.2169, 0.3735, 0.1919, 0.3897, 0.2019, 0.3603, 0.2359, 0.3374, 0.2192, 0.6269, 0.01561, 0.6494, 0.02238, 0.6605, 0.07608, 0.6214, 0.04809, 0.3768, 0.0753, 0.3888, 0.02159, 0.4113, 0.01513, 0.4164, 0.04763, 0.5675, 0.000144, 0.6269, 0.01561, 0.6214, 0.04809, 0.5772, 0.0328, 0.4164, 0.04763, 0.4113, 0.01513, 0.4706, 0.000144, 0.4608, 0.03266, 0.5189, 0.02489, 0.5675, 0.000144, 0.5772, 0.0328, 0.5474, 0.04172, 0.4608, 0.03266, 0.4706, 0.000144, 0.5189, 0.02489, 0.4905, 0.04167, 0.5403, 0.05381, 0.5189, 0.05029, 0.5189, 0.02489, 0.5474, 0.04172, 0.5189, 0.02489, 0.5189, 0.05029, 0.4976, 0.05377, 0.4905, 0.04167, 0.5519, 0.05834, 0.5403, 0.05381, 0.5474, 0.04172, 0.5581, 0.05387, 0.4905, 0.04167, 0.4976, 0.05377, 0.486, 0.05827, 0.4798, 0.05378, 0.5551, 0.0619, 0.5519, 0.05834, 0.5581, 0.05387, 0.577, 0.058, 0.4798, 0.05378, 0.486, 0.05827, 0.4828, 0.06183, 0.4609, 0.05785, 0.5638, 0.07659, 0.5551, 0.0619, 0.577, 0.058, 0.6117, 0.07827, 0.4609, 0.05785, 0.4828, 0.06183, 0.474, 0.07651, 0.4259, 0.07799, 0.577, 0.058, 0.5772, 0.0328, 0.6214, 0.04809, 0.6117, 0.07827, 0.4164, 0.04763, 0.4608, 0.03266, 0.4609, 0.05785, 0.4259, 0.07799, 0.577, 0.058, 0.5581, 0.05387, 0.5474, 0.04172, 0.5772, 0.0328, 0.4905, 0.04167, 0.4798, 0.05378, 0.4609, 0.05785, 0.4608, 0.03266, 0.6267, 0.1114, 0.6117, 0.07827, 0.6214, 0.04809, 0.6605, 0.07608, 0.4164, 0.04763, 0.4259, 0.07799, 0.4106, 0.1112, 0.3768, 0.0753, 0.5831, 0.1085, 0.5638, 0.07659, 0.6117, 0.07827, 0.6267, 0.1114, 0.4259, 0.07799, 0.474, 0.07651, 0.4545, 0.1085, 0.4106, 0.1112, 0.5961, 0.1334, 0.6295, 0.1305, 0.6235, 0.1468, 0.6012, 0.1479, 0.4137, 0.1472, 0.4076, 0.1306, 0.4414, 0.1336, 0.4363, 0.1482, 0.5831, 0.1085, 0.6267, 0.1114, 0.6295, 0.1305, 0.5961, 0.1334, 0.4076, 0.1306, 0.4106, 0.1112, 0.4545, 0.1085, 0.4414, 0.1336, 0.6055, 0.1651, 0.6012, 0.1479, 0.6235, 0.1468, 0.6193, 0.1598, 0.4137, 0.1472, 0.4363, 0.1482, 0.432, 0.1656, 0.418, 0.1604, 0.6055, 0.1651, 0.6193, 0.1598, 0.6631, 0.1907, 0.6474, 0.2005, 0.3735, 0.1919, 0.418, 0.1604, 0.432, 0.1656, 0.3897, 0.2019, 0.9459, 0.07957, 0.8862, 0.1218, 0.8491, 0.09973, 0.8918, 0.03692, 0.1831, 0.09213, 0.1413, 0.1125, 0.07896, 0.06072, 0.1423, 0.02147, 0.8918, 0.03692, 0.8491, 0.09973, 0.7885, 0.08083, 0.8056, 0.01079, 0.2464, 0.07651, 0.1831, 0.09213, 0.1423, 0.02147, 0.2326, 0.003484, 0.8056, 0.01079, 0.7885, 0.08083, 0.687, 0.0772, 0.6724, 0.0222, 0.3499, 0.07596, 0.2464, 0.07651, 0.2326, 0.003484, 0.366, 0.02099, 0.6724, 0.0222, 0.687, 0.0772, 0.6605, 0.07608, 0.6494, 0.02238, 0.3768, 0.0753, 0.3499, 0.07596, 0.366, 0.02099, 0.3888, 0.02159, 0.6267, 0.1114, 0.6605, 0.07608, 0.687, 0.0772, 0.6295, 0.1305, 0.3499, 0.07596, 0.3768, 0.0753, 0.4106, 0.1112, 0.4076, 0.1306, 0.7299, 0.2564, 0.6982, 0.2169, 0.7602, 0.1932, 0.789, 0.2333, 0.2716, 0.1939, 0.3374, 0.2192, 0.3049, 0.2611, 0.2413, 0.237, 0.9945, 0.1677, 0.9091, 0.1833, 0.8862, 0.1218, 0.9459, 0.07957, 0.1413, 0.1125, 0.1079, 0.1791, 0.01183, 0.1554, 0.07896, 0.06072, 0.9117, 0.4024, 0.8629, 0.3386, 0.8941, 0.3019, 0.9629, 0.3448, 0.1238, 0.3155, 0.1606, 0.3568, 0.1064, 0.4327, 0.04397, 0.367, 0.9629, 0.3448, 0.8941, 0.3019, 0.9154, 0.2598, 0.9999, 0.2546, 0.09896, 0.267, 0.1238, 0.3155, 0.04397, 0.367, 0.000144, 0.2591, 0.9999, 0.2546, 0.9154, 0.2598, 0.9091, 0.1833, 0.9945, 0.1677, 0.1079, 0.1791, 0.09896, 0.267, 0.000144, 0.2591, 0.01183, 0.1554, 0.7495, 0.3347, 0.7359, 0.3121, 0.7663, 0.3008, 0.7892, 0.3137, 0.2674, 0.3101, 0.3011, 0.3206, 0.2882, 0.3465, 0.243, 0.3256, 0.7892, 0.3137, 0.7663, 0.3008, 0.8153, 0.2764, 0.8462, 0.2934, 0.2131, 0.2852, 0.2674, 0.3101, 0.243, 0.3256, 0.1785, 0.305, 0.8462, 0.2934, 0.8153, 0.2764, 0.845, 0.2564, 0.8735, 0.2659, 0.1797, 0.2633, 0.2131, 0.2852, 0.1785, 0.305, 0.1471, 0.2743, 0.8735, 0.2659, 0.845, 0.2564, 0.8591, 0.2282, 0.887, 0.2338, 0.1628, 0.2317, 0.1797, 0.2633, 0.1471, 0.2743, 0.1315, 0.2376, 0.8424, 0.1952, 0.875, 0.1847, 0.887, 0.2338, 0.8591, 0.2282, 0.1315, 0.2376, 0.1452, 0.1827, 0.1768, 0.1962, 0.1628, 0.2317, 0.9091, 0.1833, 0.9154, 0.2598, 0.887, 0.2338, 0.875, 0.1847, 0.1315, 0.2376, 0.09896, 0.267, 0.1079, 0.1791, 0.1452, 0.1827, 0.9154, 0.2598, 0.8941, 0.3019, 0.8735, 0.2659, 0.887, 0.2338, 0.1471, 0.2743, 0.1238, 0.3155, 0.09896, 0.267, 0.1315, 0.2376, 0.8941, 0.3019, 0.8629, 0.3386, 0.8462, 0.2934, 0.8735, 0.2659, 0.1785, 0.305, 0.1606, 0.3568, 0.1238, 0.3155, 0.1471, 0.2743, 0.8629, 0.3386, 0.7943, 0.3641, 0.7892, 0.3137, 0.8462, 0.2934, 0.243, 0.3256, 0.2398, 0.3826, 0.1606, 0.3568, 0.1785, 0.305, 0.7702, 0.3795, 0.7495, 0.3347, 0.7892, 0.3137, 0.7943, 0.3641, 0.243, 0.3256, 0.2882, 0.3465, 0.2681, 0.3987, 0.2398, 0.3826, 0.8455, 0.45, 0.7943, 0.3641, 0.8629, 0.3386, 0.9117, 0.4024, 0.1606, 0.3568, 0.2398, 0.3826, 0.1853, 0.4841, 0.1064, 0.4327, 0.8159, 0.4454, 0.7706, 0.4443, 0.7557, 0.4186, 0.7702, 0.3795, 0.287, 0.4429, 0.2714, 0.4733, 0.2193, 0.4772, 0.2681, 0.3987, 0.8159, 0.4454, 0.7702, 0.3795, 0.7943, 0.3641, 0.8455, 0.45, 0.2398, 0.3826, 0.2681, 0.3987, 0.2193, 0.4772, 0.1853, 0.4841, 0.8198, 0.4681, 0.8159, 0.4454, 0.8455, 0.45, 0.1853, 0.4841, 0.2193, 0.4772, 0.2159, 0.5036, 0.7359, 0.3121, 0.7299, 0.2564, 0.789, 0.2333, 0.7663, 0.3008, 0.2413, 0.237, 0.3049, 0.2611, 0.3011, 0.3206, 0.2674, 0.3101, 0.789, 0.2333, 0.8096, 0.2339, 0.8153, 0.2764, 0.7663, 0.3008, 0.2131, 0.2852, 0.2192, 0.2374, 0.2413, 0.237, 0.2674, 0.3101, 0.8096, 0.2339, 0.8293, 0.2196, 0.845, 0.2564, 0.8153, 0.2764, 0.1797, 0.2633, 0.1991, 0.2225, 0.2192, 0.2374, 0.2131, 0.2852, 0.8424, 0.1952, 0.8591, 0.2282, 0.845, 0.2564, 0.8293, 0.2196, 0.1797, 0.2633, 0.1628, 0.2317, 0.1768, 0.1962, 0.1991, 0.2225, 0.687, 0.0772, 0.7885, 0.08083, 0.7865, 0.1176, 0.7155, 0.1397, 0.2467, 0.1148, 0.2464, 0.07651, 0.3499, 0.07596, 0.3195, 0.1394, 0.7602, 0.1932, 0.7155, 0.1397, 0.7865, 0.1176, 0.7855, 0.1523, 0.2467, 0.1148, 0.3195, 0.1394, 0.2716, 0.1939, 0.246, 0.151, 0.6982, 0.2169, 0.6631, 0.1907, 0.7155, 0.1397, 0.7602, 0.1932, 0.3195, 0.1394, 0.3735, 0.1919, 0.3374, 0.2192, 0.2716, 0.1939, 0.6631, 0.1907, 0.6235, 0.1468, 0.6295, 0.1305, 0.7155, 0.1397, 0.4076, 0.1306, 0.4137, 0.1472, 0.3735, 0.1919, 0.3195, 0.1394, 0.6295, 0.1305, 0.687, 0.0772, 0.7155, 0.1397, 0.3195, 0.1394, 0.3499, 0.07596, 0.4076, 0.1306, 0.6631, 0.1907, 0.6193, 0.1598, 0.6235, 0.1468, 0.4137, 0.1472, 0.418, 0.1604, 0.3735, 0.1919, 0.8424, 0.1952, 0.8374, 0.1564, 0.8582, 0.1378, 0.875, 0.1847, 0.1717, 0.1323, 0.1966, 0.1552, 0.1768, 0.1962, 0.1452, 0.1827, 0.9091, 0.1833, 0.875, 0.1847, 0.8582, 0.1378, 0.8862, 0.1218, 0.1717, 0.1323, 0.1452, 0.1827, 0.1079, 0.1791, 0.1413, 0.1125, 0.7855, 0.1523, 0.7865, 0.1176, 0.8582, 0.1378, 0.8374, 0.1564, 0.1717, 0.1323, 0.2467, 0.1148, 0.246, 0.151, 0.1966, 0.1552, 0.7885, 0.08083, 0.8491, 0.09973, 0.8582, 0.1378, 0.7865, 0.1176, 0.1717, 0.1323, 0.1831, 0.09213, 0.2464, 0.07651, 0.2467, 0.1148, 0.8862, 0.1218, 0.8582, 0.1378, 0.8491, 0.09973, 0.1831, 0.09213, 0.1717, 0.1323, 0.1413, 0.1125, 0.5062, 0.9049, 0.4324, 0.8949, 0.4388, 0.8702, 0.4911, 0.8817, 0.3159, 0.8682, 0.3216, 0.8932, 0.2472, 0.9012, 0.263, 0.8783, 0.5062, 0.9049, 0.4911, 0.8817, 0.5728, 0.8605, 0.6048, 0.8799, 0.1815, 0.8547, 0.263, 0.8783, 0.2472, 0.9012, 0.1487, 0.8733, 0.6048, 0.8799, 0.5728, 0.8605, 0.5864, 0.794, 0.62, 0.7916, 0.1697, 0.7875, 0.1815, 0.8547, 0.1487, 0.8733, 0.1361, 0.7841, 0.62, 0.7916, 0.5864, 0.794, 0.549, 0.7464, 0.5638, 0.7392, 0.2087, 0.7409, 0.1697, 0.7875, 0.1361, 0.7841, 0.1941, 0.7332, 0.5638, 0.7392, 0.549, 0.7464, 0.5003, 0.7117, 0.5083, 0.6977, 0.2584, 0.7075, 0.2087, 0.7409, 0.1941, 0.7332, 0.2508, 0.6932, 0.5083, 0.6977, 0.5003, 0.7117, 0.4386, 0.6807, 0.4348, 0.6589, 0.321, 0.678, 0.2584, 0.7075, 0.2508, 0.6932, 0.3253, 0.6562, 0.5003, 0.7117, 0.5057, 0.7309, 0.453, 0.7, 0.4386, 0.6807, 0.3061, 0.697, 0.2525, 0.7266, 0.2584, 0.7075, 0.321, 0.678, 0.549, 0.7464, 0.5429, 0.7558, 0.5057, 0.7309, 0.5003, 0.7117, 0.2525, 0.7266, 0.2146, 0.7504, 0.2087, 0.7409, 0.2584, 0.7075, 0.5864, 0.794, 0.5681, 0.7874, 0.5429, 0.7558, 0.549, 0.7464, 0.2146, 0.7504, 0.1883, 0.7814, 0.1697, 0.7875, 0.2087, 0.7409, 0.5728, 0.8605, 0.5555, 0.8264, 0.5681, 0.7874, 0.5864, 0.794, 0.1883, 0.7814, 0.1998, 0.8209, 0.1815, 0.8547, 0.1697, 0.7875, 0.4911, 0.8817, 0.5012, 0.8444, 0.5555, 0.8264, 0.5728, 0.8605, 0.1998, 0.8209, 0.2538, 0.8405, 0.263, 0.8783, 0.1815, 0.8547, 0.4911, 0.8817, 0.4388, 0.8702, 0.4578, 0.84, 0.5012, 0.8444, 0.2976, 0.8374, 0.3159, 0.8682, 0.263, 0.8783, 0.2538, 0.8405, 0.7602, 0.1932, 0.7855, 0.1523, 0.796, 0.177, 0.7832, 0.1874, 0.2336, 0.1756, 0.246, 0.151, 0.2716, 0.1939, 0.247, 0.1871, 0.391, 0.6119, 0.4348, 0.6589, 0.4386, 0.6807, 0.3948, 0.6861, 0.321, 0.678, 0.3253, 0.6562, 0.3699, 0.6102, 0.3648, 0.6844, 0.789, 0.2333, 0.7602, 0.1932, 0.7832, 0.1874, 0.8096, 0.2339, 0.247, 0.1871, 0.2716, 0.1939, 0.2413, 0.237, 0.2192, 0.2374, 0.3917, 0.8621, 0.4016, 0.8415, 0.4388, 0.8702, 0.4324, 0.8949, 0.3159, 0.8682, 0.354, 0.8403, 0.3634, 0.8613, 0.3216, 0.8932, 0.4386, 0.6807, 0.453, 0.7, 0.435, 0.7183, 0.3948, 0.6861, 0.3237, 0.7157, 0.3061, 0.697, 0.321, 0.678, 0.3648, 0.6844, 0.4337, 0.7297, 0.3847, 0.7103, 0.3948, 0.6861, 0.435, 0.7183, 0.3648, 0.6844, 0.3744, 0.709, 0.3247, 0.7272, 0.3237, 0.7157, 0.411, 0.7477, 0.3847, 0.7103, 0.4337, 0.7297, 0.4278, 0.7428, 0.3247, 0.7272, 0.3744, 0.709, 0.347, 0.7458, 0.3303, 0.7405, 0.4181, 0.7849, 0.3847, 0.7954, 0.3847, 0.7103, 0.411, 0.7477, 0.3744, 0.709, 0.3723, 0.7945, 0.339, 0.7831, 0.347, 0.7458, 0.4016, 0.8415, 0.3847, 0.7954, 0.4181, 0.7849, 0.4313, 0.8175, 0.339, 0.7831, 0.3723, 0.7945, 0.354, 0.8403, 0.3248, 0.8155, 0.4388, 0.8702, 0.4016, 0.8415, 0.4313, 0.8175, 0.4578, 0.84, 0.3248, 0.8155, 0.354, 0.8403, 0.3159, 0.8682, 0.2976, 0.8374, 0.8096, 0.2339, 0.8163, 0.2031, 0.8251, 0.2098, 0.8293, 0.2196, 0.1998, 0.2148, 0.2098, 0.2062, 0.2192, 0.2374, 0.1991, 0.2225, 0.8096, 0.2339, 0.7832, 0.1874, 0.8022, 0.1846, 0.8163, 0.2031, 0.2265, 0.1831, 0.247, 0.1871, 0.2192, 0.2374, 0.2098, 0.2062, 0.7832, 0.1874, 0.796, 0.177, 0.8022, 0.1846, 0.2265, 0.1831, 0.2336, 0.1756, 0.247, 0.1871, 0.4578, 0.84, 0.4313, 0.8175, 0.4485, 0.8046, 0.4734, 0.8247, 0.3079, 0.802, 0.3248, 0.8155, 0.2976, 0.8374, 0.2824, 0.8215, 0.4313, 0.8175, 0.4181, 0.7849, 0.4359, 0.7796, 0.4485, 0.8046, 0.3212, 0.7772, 0.339, 0.7831, 0.3248, 0.8155, 0.3079, 0.802, 0.4181, 0.7849, 0.411, 0.7477, 0.4237, 0.7542, 0.4359, 0.7796, 0.3341, 0.752, 0.347, 0.7458, 0.339, 0.7831, 0.3212, 0.7772, 0.411, 0.7477, 0.4278, 0.7428, 0.4379, 0.7498, 0.4237, 0.7542, 0.3199, 0.7473, 0.3303, 0.7405, 0.347, 0.7458, 0.3341, 0.752, 0.4278, 0.7428, 0.4337, 0.7297, 0.4454, 0.732, 0.4379, 0.7498, 0.3129, 0.7292, 0.3247, 0.7272, 0.3303, 0.7405, 0.3199, 0.7473, 0.4337, 0.7297, 0.435, 0.7183, 0.441, 0.7244, 0.4454, 0.732, 0.3175, 0.7217, 0.3237, 0.7157, 0.3247, 0.7272, 0.3129, 0.7292, 0.435, 0.7183, 0.453, 0.7, 0.4553, 0.7137, 0.441, 0.7244, 0.3035, 0.7107, 0.3061, 0.697, 0.3237, 0.7157, 0.3175, 0.7217, 0.5012, 0.8444, 0.4578, 0.84, 0.4734, 0.8247, 0.5125, 0.8288, 0.2824, 0.8215, 0.2976, 0.8374, 0.2538, 0.8405, 0.243, 0.8246, 0.5555, 0.8264, 0.5012, 0.8444, 0.5125, 0.8288, 0.5509, 0.8118, 0.243, 0.8246, 0.2538, 0.8405, 0.1998, 0.8209, 0.2048, 0.8064, 0.5681, 0.7874, 0.5555, 0.8264, 0.5509, 0.8118, 0.5521, 0.7877, 0.2048, 0.8064, 0.1998, 0.8209, 0.1883, 0.7814, 0.2043, 0.7822, 0.5429, 0.7558, 0.5681, 0.7874, 0.5521, 0.7877, 0.5394, 0.7645, 0.2043, 0.7822, 0.1883, 0.7814, 0.2146, 0.7504, 0.2178, 0.7593, 0.5057, 0.7309, 0.5429, 0.7558, 0.5394, 0.7645, 0.5084, 0.7431, 0.2178, 0.7593, 0.2146, 0.7504, 0.2525, 0.7266, 0.2494, 0.7387, 0.453, 0.7, 0.5057, 0.7309, 0.5084, 0.7431, 0.4553, 0.7137, 0.2494, 0.7387, 0.2525, 0.7266, 0.3061, 0.697, 0.3035, 0.7107, 0.4379, 0.7498, 0.4454, 0.732, 0.4708, 0.7484, 0.4548, 0.7617, 0.287, 0.745, 0.3129, 0.7292, 0.3199, 0.7473, 0.3027, 0.7587, 0.4548, 0.7617, 0.4708, 0.7484, 0.4889, 0.7705, 0.4754, 0.7839, 0.2683, 0.7667, 0.287, 0.745, 0.3027, 0.7587, 0.2814, 0.7805, 0.4754, 0.7839, 0.4889, 0.7705, 0.5037, 0.7876, 0.4945, 0.8025, 0.253, 0.7834, 0.2683, 0.7667, 0.2814, 0.7805, 0.2618, 0.7986, 0.4945, 0.8025, 0.5037, 0.7876, 0.5186, 0.7916, 0.5168, 0.8073, 0.2379, 0.787, 0.253, 0.7834, 0.2618, 0.7986, 0.2392, 0.8029, 0.5125, 0.8288, 0.4734, 0.8247, 0.4945, 0.8025, 0.5168, 0.8073, 0.2618, 0.7986, 0.2824, 0.8215, 0.243, 0.8246, 0.2392, 0.8029, 0.4485, 0.8046, 0.4754, 0.7839, 0.4945, 0.8025, 0.4734, 0.8247, 0.2618, 0.7986, 0.2814, 0.7805, 0.3079, 0.802, 0.2824, 0.8215, 0.4485, 0.8046, 0.4359, 0.7796, 0.4548, 0.7617, 0.4754, 0.7839, 0.3027, 0.7587, 0.3212, 0.7772, 0.3079, 0.802, 0.2814, 0.7805, 0.4379, 0.7498, 0.4548, 0.7617, 0.4359, 0.7796, 0.4237, 0.7542, 0.3212, 0.7772, 0.3027, 0.7587, 0.3199, 0.7473, 0.3341, 0.752, 0.441, 0.7244, 0.4553, 0.7137, 0.4708, 0.7484, 0.4454, 0.732, 0.287, 0.745, 0.3035, 0.7107, 0.3175, 0.7217, 0.3129, 0.7292, 0.5084, 0.7431, 0.4889, 0.7705, 0.4708, 0.7484, 0.4553, 0.7137, 0.287, 0.745, 0.2683, 0.7667, 0.2494, 0.7387, 0.3035, 0.7107, 0.5394, 0.7645, 0.5037, 0.7876, 0.4889, 0.7705, 0.5084, 0.7431, 0.2683, 0.7667, 0.253, 0.7834, 0.2178, 0.7593, 0.2494, 0.7387, 0.5521, 0.7877, 0.5186, 0.7916, 0.5037, 0.7876, 0.5394, 0.7645, 0.253, 0.7834, 0.2379, 0.787, 0.2043, 0.7822, 0.2178, 0.7593, 0.5509, 0.8118, 0.5168, 0.8073, 0.5186, 0.7916, 0.5521, 0.7877, 0.2379, 0.787, 0.2392, 0.8029, 0.2048, 0.8064, 0.2043, 0.7822, 0.5125, 0.8288, 0.5168, 0.8073, 0.5509, 0.8118, 0.2048, 0.8064, 0.2392, 0.8029, 0.243, 0.8246, 0.5083, 0.6977, 0.4348, 0.6589, 0.4841, 0.6288, 0.5434, 0.6835, 0.2769, 0.6251, 0.3253, 0.6562, 0.2508, 0.6932, 0.2161, 0.6781, 0.5638, 0.7392, 0.5083, 0.6977, 0.5434, 0.6835, 0.5811, 0.7269, 0.2161, 0.6781, 0.2508, 0.6932, 0.1941, 0.7332, 0.1772, 0.7204, 0.62, 0.7916, 0.5638, 0.7392, 0.5811, 0.7269, 0.6167, 0.76, 0.1772, 0.7204, 0.1941, 0.7332, 0.1361, 0.7841, 0.1404, 0.7524, 0.7075, 0.7599, 0.62, 0.7916, 0.6167, 0.76, 0.6606, 0.7412, 0.1404, 0.7524, 0.1361, 0.7841, 0.04953, 0.7488, 0.09704, 0.7321, 0.7455, 0.6521, 0.7075, 0.7599, 0.6606, 0.7412, 0.6773, 0.6704, 0.09704, 0.7321, 0.04953, 0.7488, 0.01941, 0.6397, 0.08356, 0.662, 0.7408, 0.5724, 0.7455, 0.6521, 0.6773, 0.6704, 0.6714, 0.5927, 0.08356, 0.662, 0.01941, 0.6397, 0.03366, 0.5644, 0.09282, 0.5899, 0.6773, 0.6704, 0.5434, 0.6835, 0.4841, 0.6288, 0.6714, 0.5927, 0.2769, 0.6251, 0.2161, 0.6781, 0.08356, 0.662, 0.09282, 0.5899, 0.6773, 0.6704, 0.6606, 0.7412, 0.5811, 0.7269, 0.5434, 0.6835, 0.1772, 0.7204, 0.09704, 0.7321, 0.08356, 0.662, 0.2161, 0.6781, 0.6606, 0.7412, 0.6167, 0.76, 0.5811, 0.7269, 0.1772, 0.7204, 0.1404, 0.7524, 0.09704, 0.7321, 0.8424, 0.1952, 0.8293, 0.2196, 0.8346, 0.2069, 0.8347, 0.207, 0.03366, 0.5644, 0.05122, 0.5227, 0.145, 0.5626, 0.09282, 0.5899, 0.6204, 0.5657, 0.6714, 0.5927, 0.4841, 0.6288, 0.4981, 0.5523, 0.2769, 0.6251, 0.09282, 0.5899, 0.145, 0.5626, 0.2642, 0.5501, 0.391, 0.6119, 0.4981, 0.5523, 0.4841, 0.6288, 0.4348, 0.6589, 0.2769, 0.6251, 0.2642, 0.5501, 0.3699, 0.6102, 0.3253, 0.6562])
me_suzanne.materials.append(mat_material)
me_suzanne.use_remesh_fix_poles = True
me_suzanne.use_remesh_preserve_attributes = False
me_suzanne.use_mirror_vertex_groups = False
me_suzanne.update()

# ---- objects
ob_suzanne = bpy.data.objects.new('Suzanne', me_suzanne)

# ---- transforms, parenting, visibility, modifiers, constraints
ob_suzanne.location = (0.0, 0.0, 0.0)
ob_suzanne.lineart.crease_threshold = 0.0

# ---- collection membership
col_collection.objects.link(ob_suzanne)

# ---- scene / render settings (as saved in the file)
scene.frame_start = 1; scene.frame_end = 250; scene.frame_set(1)
scene.render.engine = 'BLENDER_EEVEE_NEXT'
scene.cycles.use_denoising = False
scene.cycles.samples = 128
scene.cycles.sampling_pattern = 'TABULATED_SOBOL'
scene.cycles.use_adaptive_sampling = False
scene.cycles.use_light_tree = False
scene.view_settings.view_transform = 'Filmic'
bpy.context.view_layer.update()

# ---- added for rendering (the .blend has no active camera): camera
cam_auto = bpy.data.cameras.new('AutoCamera')
cam_auto.lens = 50.0
cam_auto.sensor_width = 36.0
cam_auto.clip_end = 1000.0
ob_auto_camera = bpy.data.objects.new('AutoCamera', cam_auto)
scene.collection.objects.link(ob_auto_camera)
ob_auto_camera.location = (3.49307, -4.19168, 3.91278)
ob_auto_camera.rotation_euler = (1.09748, -7.21219e-08, 0.694738)
scene.camera = ob_auto_camera
bpy.context.view_layer.update()
